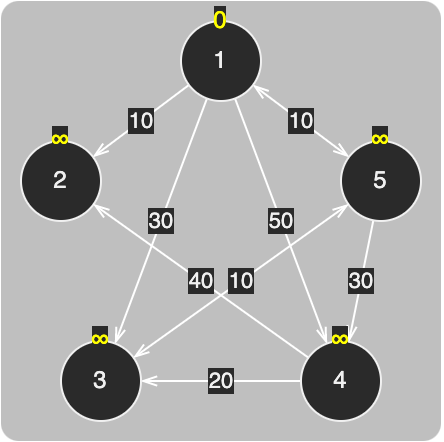

The diagram above was exported from draw.io. Its source (the exported page's mxGraphModel, read from the mxfile embedded in the PNG):
<mxGraphModel dx="610" dy="873" grid="1" gridSize="10" guides="1" tooltips="1" connect="1" arrows="1" fold="1" page="0" pageScale="1" pageWidth="827" pageHeight="1169" background="#ffffff" math="0" shadow="0">
  <root>
    <mxCell id="0" />
    <mxCell id="1" parent="0" />
    <mxCell id="2" value="" style="rounded=1;whiteSpace=wrap;html=1;strokeColor=none;fontSize=9;fillColor=default;opacity=30;arcSize=4;" vertex="1" parent="1">
      <mxGeometry x="1990" y="-130" width="220" height="220" as="geometry" />
    </mxCell>
    <mxCell id="3" value="10" style="rounded=0;orthogonalLoop=1;jettySize=auto;html=1;strokeColor=#FFFFFF;endArrow=openThin;endFill=0;" edge="1" source="7" target="8" parent="1">
      <mxGeometry relative="1" as="geometry" />
    </mxCell>
    <mxCell id="4" value="30" style="edgeStyle=none;rounded=0;orthogonalLoop=1;jettySize=auto;html=1;strokeColor=#FFFFFF;endArrow=openThin;endFill=0;" edge="1" source="7" target="15" parent="1">
      <mxGeometry relative="1" as="geometry" />
    </mxCell>
    <mxCell id="5" value="50" style="edgeStyle=none;rounded=0;orthogonalLoop=1;jettySize=auto;html=1;strokeColor=#FFFFFF;endArrow=openThin;endFill=0;" edge="1" source="7" target="13" parent="1">
      <mxGeometry relative="1" as="geometry" />
    </mxCell>
    <mxCell id="6" value="10" style="edgeStyle=none;rounded=0;orthogonalLoop=1;jettySize=auto;html=1;strokeColor=#FFFFFF;endArrow=openThin;endFill=0;startArrow=openThin;startFill=0;" edge="1" source="7" target="10" parent="1">
      <mxGeometry relative="1" as="geometry" />
    </mxCell>
    <mxCell id="7" value="1" style="ellipse;whiteSpace=wrap;html=1;aspect=fixed;" vertex="1" parent="1">
      <mxGeometry x="2080" y="-120" width="40" height="40" as="geometry" />
    </mxCell>
    <mxCell id="8" value="2" style="ellipse;whiteSpace=wrap;html=1;aspect=fixed;" vertex="1" parent="1">
      <mxGeometry x="2000" y="-60" width="40" height="40" as="geometry" />
    </mxCell>
    <mxCell id="9" value="30" style="edgeStyle=none;rounded=0;orthogonalLoop=1;jettySize=auto;html=1;strokeColor=#FFFFFF;endArrow=openThin;endFill=0;" edge="1" source="10" target="13" parent="1">
      <mxGeometry relative="1" as="geometry" />
    </mxCell>
    <mxCell id="10" value="5" style="ellipse;whiteSpace=wrap;html=1;aspect=fixed;" vertex="1" parent="1">
      <mxGeometry x="2160" y="-60" width="40" height="40" as="geometry" />
    </mxCell>
    <mxCell id="11" value="20" style="edgeStyle=none;rounded=0;orthogonalLoop=1;jettySize=auto;html=1;strokeColor=#FFFFFF;endArrow=openThin;endFill=0;" edge="1" source="13" target="15" parent="1">
      <mxGeometry relative="1" as="geometry" />
    </mxCell>
    <mxCell id="12" value="40" style="edgeStyle=none;rounded=0;orthogonalLoop=1;jettySize=auto;html=1;strokeColor=#FFFFFF;endArrow=openThin;endFill=0;" edge="1" source="13" target="8" parent="1">
      <mxGeometry relative="1" as="geometry" />
    </mxCell>
    <mxCell id="13" value="4" style="ellipse;whiteSpace=wrap;html=1;aspect=fixed;" vertex="1" parent="1">
      <mxGeometry x="2140" y="40" width="40" height="40" as="geometry" />
    </mxCell>
    <mxCell id="14" value="10" style="edgeStyle=none;rounded=0;orthogonalLoop=1;jettySize=auto;html=1;strokeColor=#FFFFFF;startArrow=openThin;startFill=0;endArrow=openThin;endFill=0;" edge="1" source="15" target="10" parent="1">
      <mxGeometry relative="1" as="geometry" />
    </mxCell>
    <mxCell id="15" value="3" style="ellipse;whiteSpace=wrap;html=1;aspect=fixed;" vertex="1" parent="1">
      <mxGeometry x="2020" y="40" width="40" height="40" as="geometry" />
    </mxCell>
    <mxCell id="16" value="&lt;meta charset=&quot;utf-8&quot;&gt;&lt;span style=&quot;color: rgb(255, 255, 0); font-family: Helvetica; font-size: 12px; font-style: normal; font-variant-ligatures: normal; font-variant-caps: normal; font-weight: 400; letter-spacing: normal; orphans: 2; text-align: center; text-indent: 0px; text-transform: none; widows: 2; word-spacing: 0px; -webkit-text-stroke-width: 0px; background-color: rgb(42, 42, 42); text-decoration-thickness: initial; text-decoration-style: initial; text-decoration-color: initial; float: none; display: inline !important;&quot;&gt;0&lt;/span&gt;" style="rounded=0;whiteSpace=wrap;html=1;labelBackgroundColor=default;fontColor=default;fillColor=none;strokeColor=none;" vertex="1" parent="1">
      <mxGeometry x="2080" y="-130" width="40" height="20" as="geometry" />
    </mxCell>
    <mxCell id="17" value="&lt;span style=&quot;color: rgb(255, 255, 0); font-family: Helvetica; font-size: 12px; font-style: normal; font-variant-ligatures: normal; font-variant-caps: normal; font-weight: 400; letter-spacing: normal; orphans: 2; text-align: center; text-indent: 0px; text-transform: none; widows: 2; word-spacing: 0px; -webkit-text-stroke-width: 0px; background-color: rgb(42, 42, 42); text-decoration-thickness: initial; text-decoration-style: initial; text-decoration-color: initial; float: none; display: inline !important;&quot;&gt;∞&lt;/span&gt;" style="rounded=0;whiteSpace=wrap;html=1;labelBackgroundColor=default;fontColor=default;fillColor=none;strokeColor=none;" vertex="1" parent="1">
      <mxGeometry x="2160" y="-70" width="40" height="20" as="geometry" />
    </mxCell>
    <mxCell id="18" value="&lt;span style=&quot;color: rgb(255, 255, 0); font-family: Helvetica; font-size: 12px; font-style: normal; font-variant-ligatures: normal; font-variant-caps: normal; font-weight: 400; letter-spacing: normal; orphans: 2; text-align: center; text-indent: 0px; text-transform: none; widows: 2; word-spacing: 0px; -webkit-text-stroke-width: 0px; background-color: rgb(42, 42, 42); text-decoration-thickness: initial; text-decoration-style: initial; text-decoration-color: initial; float: none; display: inline !important;&quot;&gt;∞&lt;/span&gt;" style="rounded=0;whiteSpace=wrap;html=1;labelBackgroundColor=default;fontColor=default;fillColor=none;strokeColor=none;" vertex="1" parent="1">
      <mxGeometry x="2140" y="30" width="40" height="20" as="geometry" />
    </mxCell>
    <mxCell id="19" value="&lt;span style=&quot;color: rgb(255, 255, 0); font-family: Helvetica; font-size: 12px; font-style: normal; font-variant-ligatures: normal; font-variant-caps: normal; font-weight: 400; letter-spacing: normal; orphans: 2; text-align: center; text-indent: 0px; text-transform: none; widows: 2; word-spacing: 0px; -webkit-text-stroke-width: 0px; background-color: rgb(42, 42, 42); text-decoration-thickness: initial; text-decoration-style: initial; text-decoration-color: initial; float: none; display: inline !important;&quot;&gt;∞&lt;/span&gt;" style="rounded=0;whiteSpace=wrap;html=1;labelBackgroundColor=default;fontColor=default;fillColor=none;strokeColor=none;" vertex="1" parent="1">
      <mxGeometry x="2020" y="30" width="40" height="20" as="geometry" />
    </mxCell>
    <mxCell id="20" value="&lt;span style=&quot;color: rgb(255, 255, 0); font-family: Helvetica; font-size: 12px; font-style: normal; font-variant-ligatures: normal; font-variant-caps: normal; font-weight: 400; letter-spacing: normal; orphans: 2; text-align: center; text-indent: 0px; text-transform: none; widows: 2; word-spacing: 0px; -webkit-text-stroke-width: 0px; background-color: rgb(42, 42, 42); text-decoration-thickness: initial; text-decoration-style: initial; text-decoration-color: initial; float: none; display: inline !important;&quot;&gt;∞&lt;/span&gt;" style="rounded=0;whiteSpace=wrap;html=1;labelBackgroundColor=default;fontColor=default;fillColor=none;strokeColor=none;" vertex="1" parent="1">
      <mxGeometry x="2000" y="-70" width="40" height="20" as="geometry" />
    </mxCell>
  </root>
</mxGraphModel>